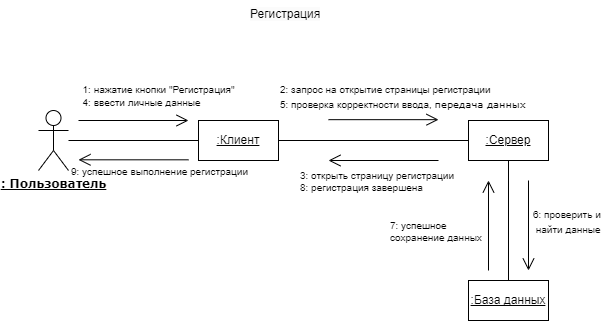

The diagram above was exported from draw.io. Its source (the exported page's mxGraphModel, read from the mxfile embedded in the PNG):
<mxGraphModel dx="1292" dy="651" grid="1" gridSize="10" guides="1" tooltips="1" connect="1" arrows="1" fold="1" page="1" pageScale="1" pageWidth="1169" pageHeight="827" math="0" shadow="0">
  <root>
    <mxCell id="0" />
    <mxCell id="1" parent="0" />
    <mxCell id="ark8xDdJTR213ZF_4bXg-1" value="&lt;b style=&quot;font-family: Verdana;&quot;&gt;&lt;u&gt;: Пользователь&lt;/u&gt;&lt;/b&gt;" style="shape=umlActor;verticalLabelPosition=bottom;verticalAlign=top;html=1;outlineConnect=0;" parent="1" vertex="1">
      <mxGeometry x="220" y="140" width="30" height="60" as="geometry" />
    </mxCell>
    <mxCell id="ark8xDdJTR213ZF_4bXg-2" value="&lt;u&gt;:Клиент&lt;/u&gt;" style="rounded=0;whiteSpace=wrap;html=1;" parent="1" vertex="1">
      <mxGeometry x="380" y="150" width="80" height="40" as="geometry" />
    </mxCell>
    <mxCell id="ark8xDdJTR213ZF_4bXg-3" value=":Сервер" style="rounded=0;whiteSpace=wrap;html=1;fontStyle=4" parent="1" vertex="1">
      <mxGeometry x="650" y="150" width="80" height="40" as="geometry" />
    </mxCell>
    <mxCell id="ark8xDdJTR213ZF_4bXg-4" value=":База данных" style="rounded=0;whiteSpace=wrap;html=1;fontStyle=4" parent="1" vertex="1">
      <mxGeometry x="650" y="310" width="80" height="40" as="geometry" />
    </mxCell>
    <mxCell id="ark8xDdJTR213ZF_4bXg-5" value="" style="endArrow=none;html=1;rounded=0;" parent="1" source="ark8xDdJTR213ZF_4bXg-1" target="ark8xDdJTR213ZF_4bXg-2" edge="1">
      <mxGeometry width="50" height="50" relative="1" as="geometry">
        <mxPoint x="520" y="310" as="sourcePoint" />
        <mxPoint x="570" y="260" as="targetPoint" />
      </mxGeometry>
    </mxCell>
    <mxCell id="ark8xDdJTR213ZF_4bXg-6" value="" style="endArrow=none;html=1;rounded=0;" parent="1" source="ark8xDdJTR213ZF_4bXg-2" target="ark8xDdJTR213ZF_4bXg-3" edge="1">
      <mxGeometry width="50" height="50" relative="1" as="geometry">
        <mxPoint x="520" y="310" as="sourcePoint" />
        <mxPoint x="570" y="260" as="targetPoint" />
      </mxGeometry>
    </mxCell>
    <mxCell id="ark8xDdJTR213ZF_4bXg-7" value="" style="endArrow=none;html=1;rounded=0;" parent="1" source="ark8xDdJTR213ZF_4bXg-4" target="ark8xDdJTR213ZF_4bXg-3" edge="1">
      <mxGeometry width="50" height="50" relative="1" as="geometry">
        <mxPoint x="470" y="180" as="sourcePoint" />
        <mxPoint x="660" y="180" as="targetPoint" />
      </mxGeometry>
    </mxCell>
    <mxCell id="ark8xDdJTR213ZF_4bXg-8" value="" style="endArrow=open;html=1;rounded=0;endFill=0;strokeWidth=1;endSize=10;" parent="1" edge="1">
      <mxGeometry width="50" height="50" relative="1" as="geometry">
        <mxPoint x="260" y="150" as="sourcePoint" />
        <mxPoint x="370" y="150" as="targetPoint" />
      </mxGeometry>
    </mxCell>
    <mxCell id="ark8xDdJTR213ZF_4bXg-9" value="&lt;div style=&quot;text-align: left;&quot;&gt;&lt;font style=&quot;font-size: 10px; background-color: initial;&quot;&gt;1:&amp;nbsp;&lt;/font&gt;&lt;span style=&quot;font-size: 10px; background-color: initial;&quot;&gt;нажатие кнопки &quot;Регистрация&quot;&lt;/span&gt;&lt;/div&gt;&lt;font style=&quot;font-size: 10px;&quot;&gt;&lt;div style=&quot;text-align: left;&quot;&gt;&lt;span style=&quot;background-color: initial;&quot;&gt;4:&amp;nbsp;ввести личные данные&lt;/span&gt;&lt;/div&gt;&lt;/font&gt;" style="text;html=1;align=center;verticalAlign=middle;resizable=0;points=[];autosize=1;strokeColor=none;fillColor=none;" parent="1" vertex="1">
      <mxGeometry x="250" y="105" width="180" height="40" as="geometry" />
    </mxCell>
    <mxCell id="ark8xDdJTR213ZF_4bXg-10" value="" style="endArrow=open;html=1;rounded=0;endFill=0;strokeWidth=1;endSize=10;" parent="1" edge="1">
      <mxGeometry width="50" height="50" relative="1" as="geometry">
        <mxPoint x="510" y="149.17" as="sourcePoint" />
        <mxPoint x="620" y="149.17" as="targetPoint" />
      </mxGeometry>
    </mxCell>
    <mxCell id="ark8xDdJTR213ZF_4bXg-11" value="&lt;font style=&quot;font-size: 10px;&quot;&gt;&lt;font style=&quot;border-color: var(--border-color); font-size: 10px;&quot;&gt;2: запрос на открытие&amp;nbsp;&lt;/font&gt;страницы регистрации&lt;br&gt;5:&amp;nbsp;проверка корректности ввода,&amp;nbsp;&lt;span style=&quot;font-family: Verdana; background-color: initial;&quot;&gt;передача данных&lt;/span&gt;&lt;br&gt;&lt;/font&gt;" style="edgeLabel;html=1;align=left;verticalAlign=middle;resizable=0;points=[];fontSize=12;labelBackgroundColor=none;" parent="ark8xDdJTR213ZF_4bXg-10" connectable="0" vertex="1">
      <mxGeometry x="-0.2131" relative="1" as="geometry">
        <mxPoint x="-93" y="-24" as="offset" />
      </mxGeometry>
    </mxCell>
    <mxCell id="ark8xDdJTR213ZF_4bXg-12" value="" style="endArrow=open;html=1;rounded=0;endFill=0;strokeWidth=1;endSize=10;" parent="1" edge="1">
      <mxGeometry width="50" height="50" relative="1" as="geometry">
        <mxPoint x="710" y="210" as="sourcePoint" />
        <mxPoint x="710" y="300" as="targetPoint" />
      </mxGeometry>
    </mxCell>
    <mxCell id="ark8xDdJTR213ZF_4bXg-13" value="&lt;font style=&quot;font-size: 10px;&quot;&gt;&lt;font style=&quot;font-size: 10px;&quot;&gt;&lt;font style=&quot;font-size: 10px;&quot;&gt;&lt;font style=&quot;border-color: var(--border-color); font-size: 10px;&quot;&gt;6: проверить и&lt;br&gt;&amp;nbsp;найти&amp;nbsp;&lt;/font&gt;&lt;/font&gt;&lt;/font&gt;данные&lt;/font&gt;" style="edgeLabel;html=1;align=left;verticalAlign=middle;resizable=0;points=[];fontSize=12;labelBackgroundColor=none;" parent="ark8xDdJTR213ZF_4bXg-12" connectable="0" vertex="1">
      <mxGeometry x="-0.2131" relative="1" as="geometry">
        <mxPoint x="3" y="5" as="offset" />
      </mxGeometry>
    </mxCell>
    <mxCell id="ark8xDdJTR213ZF_4bXg-14" value="" style="endArrow=open;html=1;rounded=0;endFill=0;strokeWidth=1;endSize=10;" parent="1" edge="1">
      <mxGeometry width="50" height="50" relative="1" as="geometry">
        <mxPoint x="670" y="300" as="sourcePoint" />
        <mxPoint x="670" y="210" as="targetPoint" />
      </mxGeometry>
    </mxCell>
    <mxCell id="ark8xDdJTR213ZF_4bXg-15" value="7:&amp;nbsp;успешное &lt;br&gt;сохранение данных" style="edgeLabel;html=1;align=left;verticalAlign=middle;resizable=0;points=[];fontSize=10;labelBackgroundColor=none;" parent="ark8xDdJTR213ZF_4bXg-14" connectable="0" vertex="1">
      <mxGeometry x="-0.2131" relative="1" as="geometry">
        <mxPoint x="-100" y="-5" as="offset" />
      </mxGeometry>
    </mxCell>
    <mxCell id="ark8xDdJTR213ZF_4bXg-16" value="" style="endArrow=open;html=1;rounded=0;endFill=0;strokeWidth=1;endSize=10;" parent="1" edge="1">
      <mxGeometry width="50" height="50" relative="1" as="geometry">
        <mxPoint x="620" y="189.99999999999994" as="sourcePoint" />
        <mxPoint x="510" y="189.99999999999994" as="targetPoint" />
      </mxGeometry>
    </mxCell>
    <mxCell id="ark8xDdJTR213ZF_4bXg-17" value="&lt;font style=&quot;font-size: 10px;&quot;&gt;3: открыть страницу регистрации&lt;br&gt;8:&amp;nbsp;регистрация завершена&lt;/font&gt;" style="edgeLabel;html=1;align=left;verticalAlign=middle;resizable=0;points=[];fontSize=10;labelBackgroundColor=none;" parent="ark8xDdJTR213ZF_4bXg-16" connectable="0" vertex="1">
      <mxGeometry x="-0.2131" relative="1" as="geometry">
        <mxPoint x="-97" y="20" as="offset" />
      </mxGeometry>
    </mxCell>
    <mxCell id="ark8xDdJTR213ZF_4bXg-18" value="&lt;span style=&quot;color: rgb(0, 0, 0); font-family: Helvetica; font-size: 12px; font-style: normal; font-variant-ligatures: normal; font-variant-caps: normal; font-weight: 400; letter-spacing: normal; orphans: 2; text-align: center; text-indent: 0px; text-transform: none; widows: 2; word-spacing: 0px; -webkit-text-stroke-width: 0px; background-color: rgb(251, 251, 251); text-decoration-thickness: initial; text-decoration-style: initial; text-decoration-color: initial; float: none; display: inline !important;&quot;&gt;Регистрация&lt;/span&gt;" style="text;whiteSpace=wrap;html=1;" parent="1" vertex="1">
      <mxGeometry x="430" y="30" width="100" height="40" as="geometry" />
    </mxCell>
    <mxCell id="ark8xDdJTR213ZF_4bXg-19" value="" style="endArrow=open;html=1;rounded=0;endFill=0;strokeWidth=1;endSize=10;" parent="1" edge="1">
      <mxGeometry width="50" height="50" relative="1" as="geometry">
        <mxPoint x="370" y="189.30999999999995" as="sourcePoint" />
        <mxPoint x="260" y="189.30999999999995" as="targetPoint" />
      </mxGeometry>
    </mxCell>
    <mxCell id="ark8xDdJTR213ZF_4bXg-20" value="&lt;font style=&quot;font-size: 10px;&quot;&gt;9:&amp;nbsp;успешное выполнение регистрации&lt;/font&gt;" style="edgeLabel;html=1;align=center;verticalAlign=middle;resizable=0;points=[];fontSize=10;labelBackgroundColor=none;" parent="ark8xDdJTR213ZF_4bXg-19" connectable="0" vertex="1">
      <mxGeometry x="-0.2131" relative="1" as="geometry">
        <mxPoint x="13" y="11" as="offset" />
      </mxGeometry>
    </mxCell>
  </root>
</mxGraphModel>